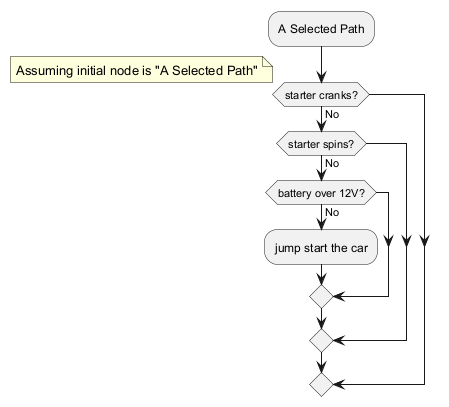

The diagram above was rendered by PlantUML. Its source (embedded in the PNG):
@startuml
:A Selected Path;
if (starter cranks?) then (No)
    if (starter spins?) then (No)
        if (battery over 12V?) then (No)
            :jump start the car;
        else
        endif
    else 
    endif
else 
endif
note right: Assuming initial node is "A Selected Path"
@enduml